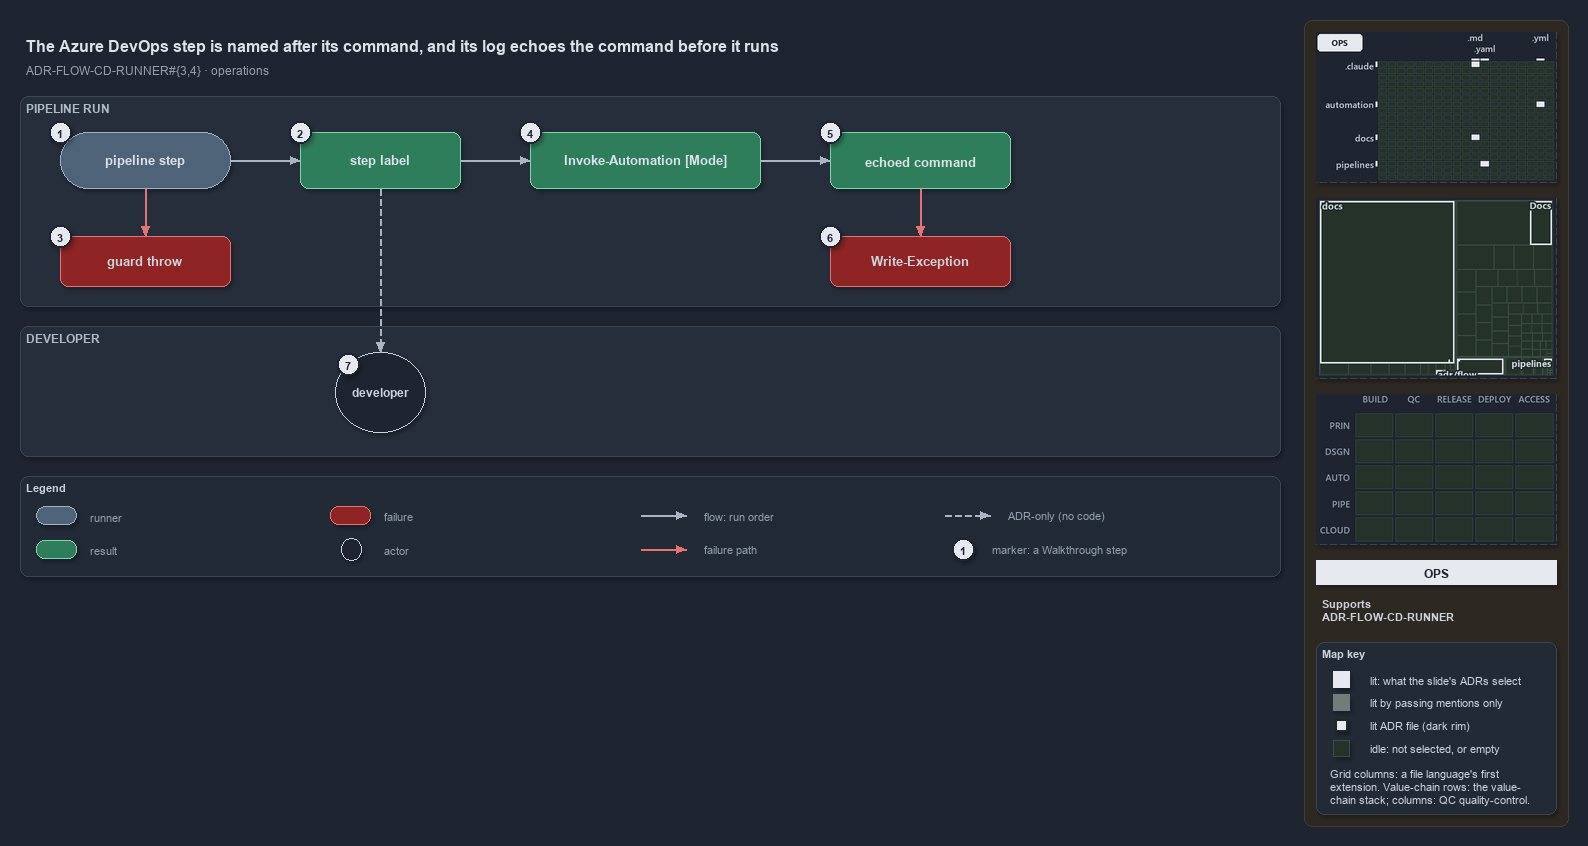

The diagram above was exported from draw.io. Its source (the exported page's mxGraphModel, read from the mxfile embedded in the PNG):
<mxGraphModel dx="1024" dy="768" grid="0" gridSize="10" guides="1" tooltips="1" connect="1" arrows="1" fold="1" page="1" pageScale="1" pageWidth="1572" pageHeight="620" background="#1E2430" math="0" shadow="1">
  <root>
    <mxCell id="0" />
    <mxCell id="1" parent="0" />
    <mxCell id="sidebar-bg" value="" style="rounded=1;arcSize=2;html=1;fillColor=#2E2823;strokeColor=#453C33;shadow=0;" vertex="1" parent="1">
      <mxGeometry x="1304" y="4" width="264" height="806" as="geometry" />
    </mxCell>
    <mxCell id="title" value="The Azure DevOps step is named after its command, and its log echoes the command before it runs" style="text;html=1;align=left;verticalAlign=middle;fontSize=16;fontStyle=1;fontColor=#DDE2E9;" vertex="1" parent="1">
      <mxGeometry x="20" y="14" width="1260" height="30" as="geometry" />
    </mxCell>
    <mxCell id="subtitle" value="ADR-FLOW-CD-RUNNER#{3,4} &amp;#183; operations" style="text;html=1;align=left;verticalAlign=middle;fontSize=12;fontColor=#949FAE;" vertex="1" parent="1">
      <mxGeometry x="20" y="44" width="1240" height="20" as="geometry" />
    </mxCell>
    <mxCell id="band-run" value="PIPELINE RUN" style="rounded=1;html=1;arcSize=3;fillColor=#262E3B;strokeColor=#3A4555;verticalAlign=top;align=left;spacingLeft=8;fontStyle=1;fontSize=12;fontColor=#B0BAC7;" vertex="1" parent="1">
      <mxGeometry x="20" y="80" width="1260" height="210" as="geometry" />
    </mxCell>
    <mxCell id="band-dev" value="DEVELOPER" style="rounded=1;html=1;arcSize=3;fillColor=#262E3B;strokeColor=#3A4555;verticalAlign=top;align=left;spacingLeft=8;fontStyle=1;fontSize=12;fontColor=#B0BAC7;" vertex="1" parent="1">
      <mxGeometry x="20" y="310" width="1260" height="130" as="geometry" />
    </mxCell>
    <mxCell id="step" value="&lt;b&gt;pipeline step&lt;/b&gt;" style="rounded=1;arcSize=50;whiteSpace=wrap;html=1;fillColor=#4E6378;strokeColor=#9FB3C8;fontSize=13;fontColor=#DDE2E9;" vertex="1" parent="1">
      <mxGeometry x="60" y="116" width="170" height="56" as="geometry" />
    </mxCell>
    <mxCell id="label" value="&lt;b&gt;step label&lt;/b&gt;" style="rounded=1;whiteSpace=wrap;html=1;arcSize=20;fillColor=#2E7D5B;strokeColor=#7FD3AE;fontColor=#DDE2E9;fontSize=13;" vertex="1" parent="1">
      <mxGeometry x="300" y="116" width="160" height="56" as="geometry" />
    </mxCell>
    <mxCell id="loghead" value="&lt;b&gt;Invoke-Automation [Mode]&lt;/b&gt;" style="rounded=1;whiteSpace=wrap;html=1;arcSize=20;fillColor=#2E7D5B;strokeColor=#7FD3AE;fontColor=#DDE2E9;fontSize=13;" vertex="1" parent="1">
      <mxGeometry x="530" y="116" width="230" height="56" as="geometry" />
    </mxCell>
    <mxCell id="echo" value="&lt;b&gt;echoed command&lt;/b&gt;" style="rounded=1;whiteSpace=wrap;html=1;arcSize=20;fillColor=#2E7D5B;strokeColor=#7FD3AE;fontColor=#DDE2E9;fontSize=13;" vertex="1" parent="1">
      <mxGeometry x="830" y="116" width="180" height="56" as="geometry" />
    </mxCell>
    <mxCell id="guardthrow" value="&lt;b&gt;guard throw&lt;/b&gt;" style="rounded=1;whiteSpace=wrap;html=1;arcSize=20;fillColor=#8E2424;strokeColor=#E57373;fontSize=13;" vertex="1" parent="1">
      <mxGeometry x="60" y="220" width="170" height="50" as="geometry" />
    </mxCell>
    <mxCell id="writeexception" value="&lt;b&gt;Write-Exception&lt;/b&gt;" style="rounded=1;whiteSpace=wrap;html=1;arcSize=20;fillColor=#8E2424;strokeColor=#E57373;fontSize=13;" vertex="1" parent="1">
      <mxGeometry x="830" y="220" width="180" height="50" as="geometry" />
    </mxCell>
    <mxCell id="dev" value="&lt;b&gt;developer&lt;/b&gt;" style="ellipse;whiteSpace=wrap;html=1;fillColor=#1E2430;strokeColor=#C7D0DB;fontSize=12;fontColor=#CDD3DC;" vertex="1" parent="1">
      <mxGeometry x="335" y="336" width="90" height="80" as="geometry" />
    </mxCell>
    <mxCell id="p-edge-step-label-a" value="" style="text;html=1;strokeColor=none;fillColor=none;" vertex="1" parent="1">
      <mxGeometry x="230" y="144" width="1" height="1" as="geometry" />
    </mxCell>
    <mxCell id="p-edge-step-label-b" value="" style="text;html=1;strokeColor=none;fillColor=none;" vertex="1" parent="1">
      <mxGeometry x="300" y="144" width="1" height="1" as="geometry" />
    </mxCell>
    <mxCell id="edge-step-label" value="" style="edgeStyle=orthogonalEdgeStyle;rounded=1;html=1;fontSize=10;endArrow=block;strokeColor=#AAB4C3;fontColor=#CDD3DC;shadow=0;" edge="1" parent="1" source="p-edge-step-label-a" target="p-edge-step-label-b">
      <mxGeometry relative="1" as="geometry" />
    </mxCell>
    <mxCell id="p-edge-label-loghead-a" value="" style="text;html=1;strokeColor=none;fillColor=none;" vertex="1" parent="1">
      <mxGeometry x="460" y="144" width="1" height="1" as="geometry" />
    </mxCell>
    <mxCell id="p-edge-label-loghead-b" value="" style="text;html=1;strokeColor=none;fillColor=none;" vertex="1" parent="1">
      <mxGeometry x="530" y="144" width="1" height="1" as="geometry" />
    </mxCell>
    <mxCell id="edge-label-loghead" value="" style="edgeStyle=orthogonalEdgeStyle;rounded=1;html=1;fontSize=10;endArrow=block;strokeColor=#AAB4C3;fontColor=#CDD3DC;shadow=0;" edge="1" parent="1" source="p-edge-label-loghead-a" target="p-edge-label-loghead-b">
      <mxGeometry relative="1" as="geometry" />
    </mxCell>
    <mxCell id="p-edge-loghead-echo-a" value="" style="text;html=1;strokeColor=none;fillColor=none;" vertex="1" parent="1">
      <mxGeometry x="760" y="144" width="1" height="1" as="geometry" />
    </mxCell>
    <mxCell id="p-edge-loghead-echo-b" value="" style="text;html=1;strokeColor=none;fillColor=none;" vertex="1" parent="1">
      <mxGeometry x="830" y="144" width="1" height="1" as="geometry" />
    </mxCell>
    <mxCell id="edge-loghead-echo" value="" style="edgeStyle=orthogonalEdgeStyle;rounded=1;html=1;fontSize=10;endArrow=block;strokeColor=#AAB4C3;fontColor=#CDD3DC;shadow=0;" edge="1" parent="1" source="p-edge-loghead-echo-a" target="p-edge-loghead-echo-b">
      <mxGeometry relative="1" as="geometry" />
    </mxCell>
    <mxCell id="p-edge-step-guardthrow-a" value="" style="text;html=1;strokeColor=none;fillColor=none;" vertex="1" parent="1">
      <mxGeometry x="145" y="172" width="1" height="1" as="geometry" />
    </mxCell>
    <mxCell id="p-edge-step-guardthrow-b" value="" style="text;html=1;strokeColor=none;fillColor=none;" vertex="1" parent="1">
      <mxGeometry x="145" y="220" width="1" height="1" as="geometry" />
    </mxCell>
    <mxCell id="edge-step-guardthrow" value="" style="edgeStyle=orthogonalEdgeStyle;rounded=1;html=1;fontSize=10;endArrow=block;strokeColor=#E57373;fontColor=#CDD3DC;shadow=0;" edge="1" parent="1" source="p-edge-step-guardthrow-a" target="p-edge-step-guardthrow-b">
      <mxGeometry relative="1" as="geometry" />
    </mxCell>
    <mxCell id="p-edge-echo-writeexception-a" value="" style="text;html=1;strokeColor=none;fillColor=none;" vertex="1" parent="1">
      <mxGeometry x="920" y="172" width="1" height="1" as="geometry" />
    </mxCell>
    <mxCell id="p-edge-echo-writeexception-b" value="" style="text;html=1;strokeColor=none;fillColor=none;" vertex="1" parent="1">
      <mxGeometry x="920" y="220" width="1" height="1" as="geometry" />
    </mxCell>
    <mxCell id="edge-echo-writeexception" value="" style="edgeStyle=orthogonalEdgeStyle;rounded=1;html=1;fontSize=10;endArrow=block;strokeColor=#E57373;fontColor=#CDD3DC;shadow=0;" edge="1" parent="1" source="p-edge-echo-writeexception-a" target="p-edge-echo-writeexception-b">
      <mxGeometry relative="1" as="geometry" />
    </mxCell>
    <mxCell id="p-edge-label-dev-a" value="" style="text;html=1;strokeColor=none;fillColor=none;" vertex="1" parent="1">
      <mxGeometry x="380" y="172" width="1" height="1" as="geometry" />
    </mxCell>
    <mxCell id="p-edge-label-dev-b" value="" style="text;html=1;strokeColor=none;fillColor=none;" vertex="1" parent="1">
      <mxGeometry x="380" y="336" width="1" height="1" as="geometry" />
    </mxCell>
    <mxCell id="edge-label-dev" value="" style="edgeStyle=orthogonalEdgeStyle;rounded=1;html=1;fontSize=10;endArrow=block;strokeColor=#AAB4C3;dashed=1;fontColor=#CDD3DC;shadow=0;" edge="1" parent="1" source="p-edge-label-dev-a" target="p-edge-label-dev-b">
      <mxGeometry relative="1" as="geometry" />
    </mxCell>
    <mxCell id="mark-1" value="1" style="ellipse;html=1;fillColor=#E6EAF0;strokeColor=#1E2430;strokeWidth=2;fontColor=#1E2430;fontStyle=1;fontSize=11;" vertex="1" parent="1">
      <mxGeometry x="49" y="105" width="22" height="22" as="geometry" />
    </mxCell>
    <mxCell id="mark-2" value="2" style="ellipse;html=1;fillColor=#E6EAF0;strokeColor=#1E2430;strokeWidth=2;fontColor=#1E2430;fontStyle=1;fontSize=11;" vertex="1" parent="1">
      <mxGeometry x="289" y="105" width="22" height="22" as="geometry" />
    </mxCell>
    <mxCell id="mark-3" value="3" style="ellipse;html=1;fillColor=#E6EAF0;strokeColor=#1E2430;strokeWidth=2;fontColor=#1E2430;fontStyle=1;fontSize=11;" vertex="1" parent="1">
      <mxGeometry x="49" y="209" width="22" height="22" as="geometry" />
    </mxCell>
    <mxCell id="mark-4" value="4" style="ellipse;html=1;fillColor=#E6EAF0;strokeColor=#1E2430;strokeWidth=2;fontColor=#1E2430;fontStyle=1;fontSize=11;" vertex="1" parent="1">
      <mxGeometry x="519" y="105" width="22" height="22" as="geometry" />
    </mxCell>
    <mxCell id="mark-5" value="5" style="ellipse;html=1;fillColor=#E6EAF0;strokeColor=#1E2430;strokeWidth=2;fontColor=#1E2430;fontStyle=1;fontSize=11;" vertex="1" parent="1">
      <mxGeometry x="819" y="105" width="22" height="22" as="geometry" />
    </mxCell>
    <mxCell id="mark-6" value="6" style="ellipse;html=1;fillColor=#E6EAF0;strokeColor=#1E2430;strokeWidth=2;fontColor=#1E2430;fontStyle=1;fontSize=11;" vertex="1" parent="1">
      <mxGeometry x="819" y="209" width="22" height="22" as="geometry" />
    </mxCell>
    <mxCell id="mark-7" value="7" style="ellipse;html=1;fillColor=#E6EAF0;strokeColor=#1E2430;strokeWidth=2;fontColor=#1E2430;fontStyle=1;fontSize=11;" vertex="1" parent="1">
      <mxGeometry x="337" y="337" width="22" height="22" as="geometry" />
    </mxCell>
    <mxCell id="legend" value="&lt;b&gt;Legend&lt;/b&gt;" style="rounded=1;whiteSpace=wrap;html=1;arcSize=6;fillColor=#222A36;strokeColor=#3A4555;align=left;verticalAlign=top;spacing=8;fontSize=11;fontColor=#CDD3DC;" vertex="1" parent="1">
      <mxGeometry x="20" y="460" width="1260" height="100" as="geometry" />
    </mxCell>
    <mxCell id="legend-0" value="" style="rounded=1;arcSize=50;whiteSpace=wrap;html=1;fillColor=#4E6378;strokeColor=#9FB3C8;fontColor=#DDE2E9;" vertex="1" parent="1">
      <mxGeometry x="36" y="490" width="40" height="18" as="geometry" />
    </mxCell>
    <mxCell id="legend-0-text" value="runner" style="text;html=1;align=left;verticalAlign=middle;fontSize=11;fontColor=#949FAE;" vertex="1" parent="1">
      <mxGeometry x="84" y="489" width="300" height="20" as="geometry" />
    </mxCell>
    <mxCell id="legend-1" value="" style="rounded=1;whiteSpace=wrap;html=1;arcSize=20;fillColor=#2E7D5B;strokeColor=#7FD3AE;" vertex="1" parent="1">
      <mxGeometry x="36" y="524" width="40" height="18" as="geometry" />
    </mxCell>
    <mxCell id="legend-1-text" value="result" style="text;html=1;align=left;verticalAlign=middle;fontSize=11;fontColor=#949FAE;" vertex="1" parent="1">
      <mxGeometry x="84" y="523" width="300" height="20" as="geometry" />
    </mxCell>
    <mxCell id="legend-2" value="" style="rounded=1;whiteSpace=wrap;html=1;arcSize=20;fillColor=#8E2424;strokeColor=#E57373;" vertex="1" parent="1">
      <mxGeometry x="330" y="490" width="40" height="18" as="geometry" />
    </mxCell>
    <mxCell id="legend-2-text" value="failure" style="text;html=1;align=left;verticalAlign=middle;fontSize=11;fontColor=#949FAE;" vertex="1" parent="1">
      <mxGeometry x="378" y="489" width="300" height="20" as="geometry" />
    </mxCell>
    <mxCell id="legend-3" value="" style="ellipse;whiteSpace=wrap;html=1;fillColor=#1E2430;strokeColor=#C7D0DB;fontColor=#CDD3DC;" vertex="1" parent="1">
      <mxGeometry x="341" y="522" width="20" height="22" as="geometry" />
    </mxCell>
    <mxCell id="legend-3-text" value="actor" style="text;html=1;align=left;verticalAlign=middle;fontSize=11;fontColor=#949FAE;" vertex="1" parent="1">
      <mxGeometry x="378" y="523" width="300" height="20" as="geometry" />
    </mxCell>
    <mxCell id="p-legend-4-a" value="" style="text;html=1;strokeColor=none;fillColor=none;" vertex="1" parent="1">
      <mxGeometry x="640" y="499" width="1" height="1" as="geometry" />
    </mxCell>
    <mxCell id="p-legend-4-b" value="" style="text;html=1;strokeColor=none;fillColor=none;" vertex="1" parent="1">
      <mxGeometry x="686" y="499" width="1" height="1" as="geometry" />
    </mxCell>
    <mxCell id="legend-4" value="" style="edgeStyle=orthogonalEdgeStyle;rounded=1;html=1;fontSize=10;endArrow=block;strokeColor=#AAB4C3;fontColor=#CDD3DC;shadow=0;" edge="1" parent="1" source="p-legend-4-a" target="p-legend-4-b">
      <mxGeometry relative="1" as="geometry" />
    </mxCell>
    <mxCell id="legend-4-text" value="flow: run order" style="text;html=1;align=left;verticalAlign=middle;fontSize=11;fontColor=#949FAE;" vertex="1" parent="1">
      <mxGeometry x="698" y="489" width="300" height="20" as="geometry" />
    </mxCell>
    <mxCell id="p-legend-5-a" value="" style="text;html=1;strokeColor=none;fillColor=none;" vertex="1" parent="1">
      <mxGeometry x="640" y="533" width="1" height="1" as="geometry" />
    </mxCell>
    <mxCell id="p-legend-5-b" value="" style="text;html=1;strokeColor=none;fillColor=none;" vertex="1" parent="1">
      <mxGeometry x="686" y="533" width="1" height="1" as="geometry" />
    </mxCell>
    <mxCell id="legend-5" value="" style="edgeStyle=orthogonalEdgeStyle;rounded=1;html=1;fontSize=10;endArrow=block;strokeColor=#E57373;fontColor=#CDD3DC;shadow=0;" edge="1" parent="1" source="p-legend-5-a" target="p-legend-5-b">
      <mxGeometry relative="1" as="geometry" />
    </mxCell>
    <mxCell id="legend-5-text" value="failure path" style="text;html=1;align=left;verticalAlign=middle;fontSize=11;fontColor=#949FAE;" vertex="1" parent="1">
      <mxGeometry x="698" y="523" width="300" height="20" as="geometry" />
    </mxCell>
    <mxCell id="p-legend-6-a" value="" style="text;html=1;strokeColor=none;fillColor=none;" vertex="1" parent="1">
      <mxGeometry x="944" y="499" width="1" height="1" as="geometry" />
    </mxCell>
    <mxCell id="p-legend-6-b" value="" style="text;html=1;strokeColor=none;fillColor=none;" vertex="1" parent="1">
      <mxGeometry x="990" y="499" width="1" height="1" as="geometry" />
    </mxCell>
    <mxCell id="legend-6" value="" style="edgeStyle=orthogonalEdgeStyle;rounded=1;html=1;fontSize=10;endArrow=block;strokeColor=#AAB4C3;dashed=1;fontColor=#CDD3DC;shadow=0;" edge="1" parent="1" source="p-legend-6-a" target="p-legend-6-b">
      <mxGeometry relative="1" as="geometry" />
    </mxCell>
    <mxCell id="legend-6-text" value="ADR-only (no code)" style="text;html=1;align=left;verticalAlign=middle;fontSize=11;fontColor=#949FAE;" vertex="1" parent="1">
      <mxGeometry x="1002" y="489" width="320" height="20" as="geometry" />
    </mxCell>
    <mxCell id="legend-7" value="1" style="ellipse;html=1;fillColor=#E6EAF0;strokeColor=#1E2430;strokeWidth=2;fontColor=#1E2430;fontStyle=1;fontSize=11;" vertex="1" parent="1">
      <mxGeometry x="952" y="522" width="22" height="22" as="geometry" />
    </mxCell>
    <mxCell id="legend-7-text" value="marker: a Walkthrough step" style="text;html=1;align=left;verticalAlign=middle;fontSize=11;fontColor=#949FAE;" vertex="1" parent="1">
      <mxGeometry x="986" y="523" width="320" height="20" as="geometry" />
    </mxCell>
    <mxCell id="minimap-grid" value="" style="shape=image;html=1;imageAspect=0;aspect=fixed;verticalLabelPosition=bottom;strokeColor=#3A4555;dashed=1;fillColor=#222A36;image=data:image/png,(base64 omitted: 10840 chars);" vertex="1" parent="1">
      <mxGeometry x="1316" y="16" width="240" height="150" as="geometry" />
    </mxCell>
    <mxCell id="minimap-tree" value="" style="shape=image;html=1;imageAspect=0;aspect=fixed;verticalLabelPosition=bottom;strokeColor=#3A4555;dashed=1;fillColor=#222A36;image=data:image/png,(base64 omitted: 9752 chars);" vertex="1" parent="1">
      <mxGeometry x="1316" y="182" width="240" height="180" as="geometry" />
    </mxCell>
    <mxCell id="minimap-chain" value="" style="shape=image;html=1;imageAspect=0;aspect=fixed;verticalLabelPosition=bottom;strokeColor=#3A4555;dashed=1;fillColor=#222A36;image=data:image/png,(base64 omitted: 11912 chars);" vertex="1" parent="1">
      <mxGeometry x="1316" y="378" width="240" height="150" as="geometry" />
    </mxCell>
    <mxCell id="lens-badge" value="OPS" style="rounded=0;whiteSpace=wrap;html=1;align=center;verticalAlign=middle;fontSize=12;fontStyle=1;fontColor=#1E2430;fillColor=#E6EAF0;strokeColor=none;" vertex="1" parent="1">
      <mxGeometry x="1316" y="544" width="240" height="24" as="geometry" />
    </mxCell>
    <mxCell id="supports" value="&lt;b&gt;Supports&lt;/b&gt;&lt;br&gt;ADR-FLOW-CD-RUNNER" style="text;html=1;whiteSpace=wrap;align=left;verticalAlign=top;fontSize=11;fontColor=#CDD3DC;" vertex="1" parent="1">
      <mxGeometry x="1316" y="576" width="240" height="38" as="geometry" />
    </mxCell>
    <mxCell id="mapkey" value="&lt;b&gt;Map key&lt;/b&gt;" style="rounded=1;arcSize=6;whiteSpace=wrap;html=1;align=left;verticalAlign=top;fontSize=11;fontColor=#CDD3DC;fillColor=#222A36;strokeColor=#3A4555;spacingLeft=8;spacingTop=2;" vertex="1" parent="1">
      <mxGeometry x="1316" y="626" width="240" height="172" as="geometry" />
    </mxCell>
    <mxCell id="mapkey-lit" value="" style="rounded=0;html=1;fillColor=#E6EAF0;strokeColor=#E6EAF0;" vertex="1" parent="1">
      <mxGeometry x="1333.0" y="655.0" width="16" height="16" as="geometry" />
    </mxCell>
    <mxCell id="mapkey-lit-text" value="lit: what the slide's ADRs select" style="text;html=1;align=left;verticalAlign=middle;fontSize=11;fontColor=#CDD3DC;" vertex="1" parent="1">
      <mxGeometry x="1364" y="653" width="184" height="20" as="geometry" />
    </mxCell>
    <mxCell id="mapkey-touched" value="" style="rounded=0;html=1;fillColor=#727C79;strokeColor=#727C79;" vertex="1" parent="1">
      <mxGeometry x="1333.0" y="678.0" width="16" height="16" as="geometry" />
    </mxCell>
    <mxCell id="mapkey-touched-text" value="lit by passing mentions only" style="text;html=1;align=left;verticalAlign=middle;fontSize=11;fontColor=#CDD3DC;" vertex="1" parent="1">
      <mxGeometry x="1364" y="676" width="184" height="20" as="geometry" />
    </mxCell>
    <mxCell id="mapkey-adr" value="" style="rounded=0;html=1;fillColor=#E6EAF0;strokeColor=#1C2A24;strokeWidth=2;" vertex="1" parent="1">
      <mxGeometry x="1335.0" y="703.0" width="12" height="12" as="geometry" />
    </mxCell>
    <mxCell id="mapkey-adr-text" value="lit ADR file (dark rim)" style="text;html=1;align=left;verticalAlign=middle;fontSize=11;fontColor=#CDD3DC;" vertex="1" parent="1">
      <mxGeometry x="1364" y="699" width="184" height="20" as="geometry" />
    </mxCell>
    <mxCell id="mapkey-idle" value="" style="rounded=0;html=1;fillColor=#243229;strokeColor=#3B4D43;" vertex="1" parent="1">
      <mxGeometry x="1333.0" y="724.0" width="16" height="16" as="geometry" />
    </mxCell>
    <mxCell id="mapkey-idle-text" value="idle: not selected, or empty" style="text;html=1;align=left;verticalAlign=middle;fontSize=11;fontColor=#CDD3DC;" vertex="1" parent="1">
      <mxGeometry x="1364" y="722" width="184" height="20" as="geometry" />
    </mxCell>
    <mxCell id="mapkey-codes" value="Grid columns: a file language's first&lt;br&gt;extension. Value-chain rows: the value-&lt;br&gt;chain stack; columns: QC quality-control." style="text;html=1;align=left;verticalAlign=top;whiteSpace=wrap;fontSize=11;fontColor=#CDD3DC;" vertex="1" parent="1">
      <mxGeometry x="1324" y="746" width="224" height="46" as="geometry" />
    </mxCell>
  </root>
</mxGraphModel>